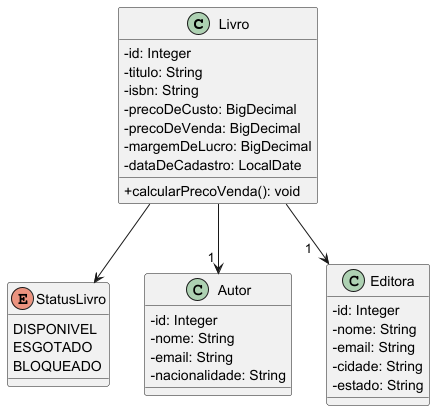

The diagram above was rendered by PlantUML. Its source (embedded in the PNG):
@startuml
skinparam classAttributeIconSize 0
class Livro {
    - id: Integer
    - titulo: String
    - isbn: String
    - precoDeCusto: BigDecimal
    - precoDeVenda: BigDecimal
    - margemDeLucro: BigDecimal
    - dataDeCadastro: LocalDate
    + calcularPrecoVenda(): void
}

enum StatusLivro {
    DISPONIVEL
    ESGOTADO
    BLOQUEADO
}

class Autor {
    - id: Integer
    - nome: String
    - email: String
    - nacionalidade: String
}

class Editora {
    - id: Integer
    - nome: String
    - email: String
    - cidade: String
    - estado: String
}

Livro --> "1 " Autor
Livro --> "1   " Editora
Livro --> StatusLivro
@enduml